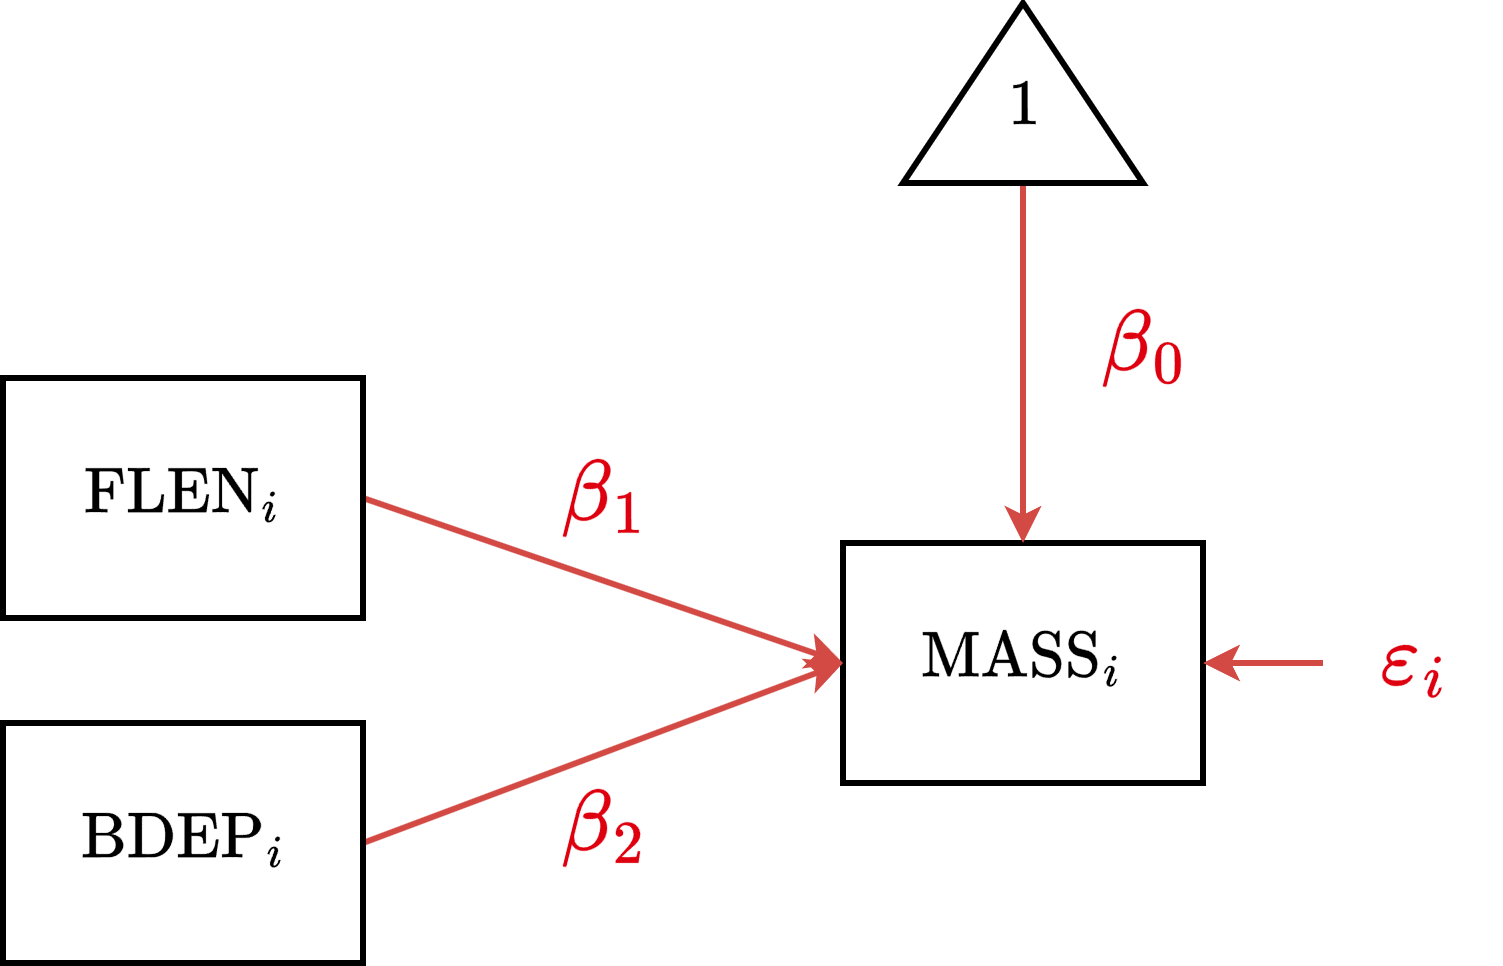

The diagram above was exported from draw.io. Its source (the exported page's mxGraphModel, read from the mxfile embedded in the PNG):
<mxGraphModel dx="1412" dy="827" grid="1" gridSize="10" guides="1" tooltips="1" connect="1" arrows="1" fold="1" page="1" pageScale="1" pageWidth="850" pageHeight="1100" math="1" shadow="0">
  <root>
    <mxCell id="0" />
    <mxCell id="1" parent="0" />
    <mxCell id="RHUIHNKlEbI4m-KWnxAt-1" parent="1" style="rounded=0;whiteSpace=wrap;html=1;fontSize=18;strokeWidth=2;fontFamily=Lucida Console;" value="$$\text{MASS}_i$$" vertex="1">
      <mxGeometry height="80" width="120" x="320" y="220" as="geometry" />
    </mxCell>
    <mxCell id="RHUIHNKlEbI4m-KWnxAt-3" edge="1" parent="1" source="RHUIHNKlEbI4m-KWnxAt-2" style="rounded=0;orthogonalLoop=1;jettySize=auto;html=1;exitX=1;exitY=0.5;exitDx=0;exitDy=0;entryX=0;entryY=0.5;entryDx=0;entryDy=0;strokeWidth=2;strokeColor=#D34A45;" target="RHUIHNKlEbI4m-KWnxAt-1">
      <mxGeometry relative="1" as="geometry" />
    </mxCell>
    <mxCell id="RHUIHNKlEbI4m-KWnxAt-2" parent="1" style="rounded=0;whiteSpace=wrap;html=1;fontSize=18;strokeWidth=2;fontFamily=Lucida Console;" value="$$\text{FLEN}_i$$" vertex="1">
      <mxGeometry height="80" width="120" x="40" y="165" as="geometry" />
    </mxCell>
    <mxCell id="RHUIHNKlEbI4m-KWnxAt-4" edge="1" parent="1" style="endArrow=classic;html=1;rounded=0;entryX=1;entryY=0.5;entryDx=0;entryDy=0;strokeWidth=2;strokeColor=#D34A45;" target="RHUIHNKlEbI4m-KWnxAt-1" value="">
      <mxGeometry height="50" relative="1" width="50" as="geometry">
        <mxPoint x="480" y="260" as="sourcePoint" />
        <mxPoint x="220" y="350" as="targetPoint" />
      </mxGeometry>
    </mxCell>
    <mxCell id="RHUIHNKlEbI4m-KWnxAt-5" parent="1" style="text;html=1;align=center;verticalAlign=middle;whiteSpace=wrap;rounded=0;fontSize=18;fontColor=#D34A45;fontFamily=Lucida Console;" value="&lt;font color=&quot;#df000f&quot;&gt;&lt;span style=&quot;font-size: 24px; background-color: rgb(255, 255, 255);&quot;&gt;$$\varepsilon_i$$&lt;/span&gt;&lt;/font&gt;" vertex="1">
      <mxGeometry height="30" width="60" x="480" y="245" as="geometry" />
    </mxCell>
    <mxCell id="RHUIHNKlEbI4m-KWnxAt-7" edge="1" parent="1" source="RHUIHNKlEbI4m-KWnxAt-6" style="edgeStyle=orthogonalEdgeStyle;rounded=0;orthogonalLoop=1;jettySize=auto;html=1;exitX=0;exitY=0.5;exitDx=0;exitDy=0;entryX=0.5;entryY=0;entryDx=0;entryDy=0;strokeWidth=2;strokeColor=#D34A45;" target="RHUIHNKlEbI4m-KWnxAt-1">
      <mxGeometry relative="1" as="geometry" />
    </mxCell>
    <mxCell id="RHUIHNKlEbI4m-KWnxAt-6" parent="1" style="triangle;whiteSpace=wrap;html=1;strokeWidth=2;direction=north;verticalAlign=middle;spacingTop=12;fontFamily=Lucida Console;" value="&lt;font style=&quot;font-size: 18px;&quot;&gt;$$1$$&lt;/font&gt;" vertex="1">
      <mxGeometry height="60" width="80" x="340" y="40" as="geometry" />
    </mxCell>
    <mxCell id="RHUIHNKlEbI4m-KWnxAt-8" parent="1" style="text;html=1;align=center;verticalAlign=middle;whiteSpace=wrap;rounded=0;fontSize=18;fontFamily=Lucida Console;" value="&lt;font color=&quot;#df000f&quot;&gt;&lt;span style=&quot;font-size: 24px; background-color: rgb(255, 255, 255);&quot;&gt;$$\beta_1$$&lt;/span&gt;&lt;/font&gt;" vertex="1">
      <mxGeometry height="30" width="80" x="200" y="190" as="geometry" />
    </mxCell>
    <mxCell id="RHUIHNKlEbI4m-KWnxAt-9" parent="1" style="text;html=1;align=center;verticalAlign=middle;whiteSpace=wrap;rounded=0;fontSize=18;fontFamily=Lucida Console;" value="&lt;font color=&quot;#df000f&quot;&gt;&lt;span style=&quot;font-size: 24px; background-color: rgb(255, 255, 255);&quot;&gt;$$\beta_0$$&lt;/span&gt;&lt;/font&gt;" vertex="1">
      <mxGeometry height="30" width="80" x="380" y="140" as="geometry" />
    </mxCell>
    <mxCell id="P6QfpSGoJiYuP4_TABPR-2" edge="1" parent="1" source="P6QfpSGoJiYuP4_TABPR-1" style="rounded=0;orthogonalLoop=1;jettySize=auto;html=1;exitX=1;exitY=0.5;exitDx=0;exitDy=0;entryX=0;entryY=0.5;entryDx=0;entryDy=0;strokeWidth=2;strokeColor=#D34A45;" target="RHUIHNKlEbI4m-KWnxAt-1">
      <mxGeometry relative="1" as="geometry" />
    </mxCell>
    <mxCell id="P6QfpSGoJiYuP4_TABPR-1" parent="1" style="rounded=0;whiteSpace=wrap;html=1;fontSize=18;strokeWidth=2;fontFamily=Lucida Console;" value="$$\text{BDEP}_i$$" vertex="1">
      <mxGeometry height="80" width="120" x="40" y="280" as="geometry" />
    </mxCell>
    <mxCell id="P6QfpSGoJiYuP4_TABPR-3" parent="1" style="text;html=1;align=center;verticalAlign=middle;whiteSpace=wrap;rounded=0;fontSize=18;fontFamily=Lucida Console;" value="&lt;font color=&quot;#df000f&quot;&gt;&lt;span style=&quot;font-size: 24px; background-color: rgb(255, 255, 255);&quot;&gt;$$\beta_2$$&lt;/span&gt;&lt;/font&gt;" vertex="1">
      <mxGeometry height="30" width="80" x="200" y="300" as="geometry" />
    </mxCell>
  </root>
</mxGraphModel>